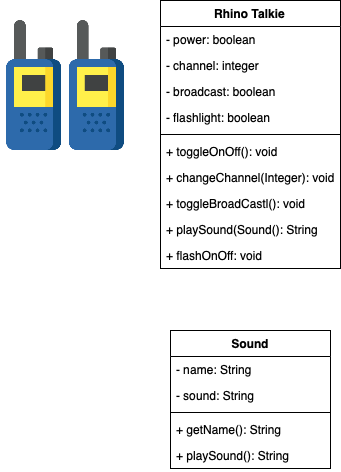

The diagram above was exported from draw.io. Its source (the exported page's mxGraphModel, read from the mxfile embedded in the PNG):
<mxGraphModel dx="667" dy="536" grid="1" gridSize="10" guides="1" tooltips="1" connect="1" arrows="1" fold="1" page="1" pageScale="1" pageWidth="850" pageHeight="1100" math="0" shadow="0">
  <root>
    <mxCell id="0" />
    <mxCell id="1" parent="0" />
    <mxCell id="SdtgPnLb7MVIk-AOf7HD-1" value="" style="shape=image;verticalLabelPosition=bottom;labelBackgroundColor=#ffffff;verticalAlign=top;aspect=fixed;imageAspect=0;image=data:image/png,(base64 omitted: 19492 chars);" parent="1" vertex="1">
      <mxGeometry x="50" y="40" width="130" height="130" as="geometry" />
    </mxCell>
    <mxCell id="SdtgPnLb7MVIk-AOf7HD-2" value="Rhino Talkie" style="swimlane;fontStyle=1;align=center;verticalAlign=top;childLayout=stackLayout;horizontal=1;startSize=26;horizontalStack=0;resizeParent=1;resizeParentMax=0;resizeLast=0;collapsible=1;marginBottom=0;" parent="1" vertex="1">
      <mxGeometry x="210" y="20" width="180" height="268" as="geometry" />
    </mxCell>
    <mxCell id="SdtgPnLb7MVIk-AOf7HD-3" value="- power: boolean" style="text;strokeColor=none;fillColor=none;align=left;verticalAlign=top;spacingLeft=4;spacingRight=4;overflow=hidden;rotatable=0;points=[[0,0.5],[1,0.5]];portConstraint=eastwest;" parent="SdtgPnLb7MVIk-AOf7HD-2" vertex="1">
      <mxGeometry y="26" width="180" height="26" as="geometry" />
    </mxCell>
    <mxCell id="SdtgPnLb7MVIk-AOf7HD-6" value="- channel: integer" style="text;strokeColor=none;fillColor=none;align=left;verticalAlign=top;spacingLeft=4;spacingRight=4;overflow=hidden;rotatable=0;points=[[0,0.5],[1,0.5]];portConstraint=eastwest;" parent="SdtgPnLb7MVIk-AOf7HD-2" vertex="1">
      <mxGeometry y="52" width="180" height="26" as="geometry" />
    </mxCell>
    <mxCell id="SdtgPnLb7MVIk-AOf7HD-15" value="- broadcast: boolean" style="text;strokeColor=none;fillColor=none;align=left;verticalAlign=top;spacingLeft=4;spacingRight=4;overflow=hidden;rotatable=0;points=[[0,0.5],[1,0.5]];portConstraint=eastwest;" parent="SdtgPnLb7MVIk-AOf7HD-2" vertex="1">
      <mxGeometry y="78" width="180" height="26" as="geometry" />
    </mxCell>
    <mxCell id="SdtgPnLb7MVIk-AOf7HD-24" value="- flashlight: boolean" style="text;strokeColor=none;fillColor=none;align=left;verticalAlign=top;spacingLeft=4;spacingRight=4;overflow=hidden;rotatable=0;points=[[0,0.5],[1,0.5]];portConstraint=eastwest;" parent="SdtgPnLb7MVIk-AOf7HD-2" vertex="1">
      <mxGeometry y="104" width="180" height="26" as="geometry" />
    </mxCell>
    <mxCell id="SdtgPnLb7MVIk-AOf7HD-4" value="" style="line;strokeWidth=1;fillColor=none;align=left;verticalAlign=middle;spacingTop=-1;spacingLeft=3;spacingRight=3;rotatable=0;labelPosition=right;points=[];portConstraint=eastwest;" parent="SdtgPnLb7MVIk-AOf7HD-2" vertex="1">
      <mxGeometry y="130" width="180" height="8" as="geometry" />
    </mxCell>
    <mxCell id="SdtgPnLb7MVIk-AOf7HD-5" value="+ toggleOnOff(): void" style="text;strokeColor=none;fillColor=none;align=left;verticalAlign=top;spacingLeft=4;spacingRight=4;overflow=hidden;rotatable=0;points=[[0,0.5],[1,0.5]];portConstraint=eastwest;" parent="SdtgPnLb7MVIk-AOf7HD-2" vertex="1">
      <mxGeometry y="138" width="180" height="26" as="geometry" />
    </mxCell>
    <mxCell id="SdtgPnLb7MVIk-AOf7HD-7" value="+ changeChannel(Integer): void" style="text;strokeColor=none;fillColor=none;align=left;verticalAlign=top;spacingLeft=4;spacingRight=4;overflow=hidden;rotatable=0;points=[[0,0.5],[1,0.5]];portConstraint=eastwest;" parent="SdtgPnLb7MVIk-AOf7HD-2" vertex="1">
      <mxGeometry y="164" width="180" height="26" as="geometry" />
    </mxCell>
    <mxCell id="SdtgPnLb7MVIk-AOf7HD-16" value="+ toggleBroadCastl(): void" style="text;strokeColor=none;fillColor=none;align=left;verticalAlign=top;spacingLeft=4;spacingRight=4;overflow=hidden;rotatable=0;points=[[0,0.5],[1,0.5]];portConstraint=eastwest;" parent="SdtgPnLb7MVIk-AOf7HD-2" vertex="1">
      <mxGeometry y="190" width="180" height="26" as="geometry" />
    </mxCell>
    <mxCell id="SdtgPnLb7MVIk-AOf7HD-23" value="+ playSound(Sound(): String" style="text;strokeColor=none;fillColor=none;align=left;verticalAlign=top;spacingLeft=4;spacingRight=4;overflow=hidden;rotatable=0;points=[[0,0.5],[1,0.5]];portConstraint=eastwest;" parent="SdtgPnLb7MVIk-AOf7HD-2" vertex="1">
      <mxGeometry y="216" width="180" height="26" as="geometry" />
    </mxCell>
    <mxCell id="SdtgPnLb7MVIk-AOf7HD-25" value="+ flashOnOff: void" style="text;strokeColor=none;fillColor=none;align=left;verticalAlign=top;spacingLeft=4;spacingRight=4;overflow=hidden;rotatable=0;points=[[0,0.5],[1,0.5]];portConstraint=eastwest;" parent="SdtgPnLb7MVIk-AOf7HD-2" vertex="1">
      <mxGeometry y="242" width="180" height="26" as="geometry" />
    </mxCell>
    <mxCell id="SdtgPnLb7MVIk-AOf7HD-17" value="Sound" style="swimlane;fontStyle=1;align=center;verticalAlign=top;childLayout=stackLayout;horizontal=1;startSize=26;horizontalStack=0;resizeParent=1;resizeParentMax=0;resizeLast=0;collapsible=1;marginBottom=0;" parent="1" vertex="1">
      <mxGeometry x="220" y="350" width="160" height="138" as="geometry" />
    </mxCell>
    <mxCell id="SdtgPnLb7MVIk-AOf7HD-18" value="- name: String" style="text;strokeColor=none;fillColor=none;align=left;verticalAlign=top;spacingLeft=4;spacingRight=4;overflow=hidden;rotatable=0;points=[[0,0.5],[1,0.5]];portConstraint=eastwest;" parent="SdtgPnLb7MVIk-AOf7HD-17" vertex="1">
      <mxGeometry y="26" width="160" height="26" as="geometry" />
    </mxCell>
    <mxCell id="qqik2ZbGdmHNQu_zRwAX-1" value="- sound: String" style="text;strokeColor=none;fillColor=none;align=left;verticalAlign=top;spacingLeft=4;spacingRight=4;overflow=hidden;rotatable=0;points=[[0,0.5],[1,0.5]];portConstraint=eastwest;" vertex="1" parent="SdtgPnLb7MVIk-AOf7HD-17">
      <mxGeometry y="52" width="160" height="26" as="geometry" />
    </mxCell>
    <mxCell id="SdtgPnLb7MVIk-AOf7HD-19" value="" style="line;strokeWidth=1;fillColor=none;align=left;verticalAlign=middle;spacingTop=-1;spacingLeft=3;spacingRight=3;rotatable=0;labelPosition=right;points=[];portConstraint=eastwest;" parent="SdtgPnLb7MVIk-AOf7HD-17" vertex="1">
      <mxGeometry y="78" width="160" height="8" as="geometry" />
    </mxCell>
    <mxCell id="SdtgPnLb7MVIk-AOf7HD-21" value="+ getName(): String" style="text;strokeColor=none;fillColor=none;align=left;verticalAlign=top;spacingLeft=4;spacingRight=4;overflow=hidden;rotatable=0;points=[[0,0.5],[1,0.5]];portConstraint=eastwest;" parent="SdtgPnLb7MVIk-AOf7HD-17" vertex="1">
      <mxGeometry y="86" width="160" height="26" as="geometry" />
    </mxCell>
    <mxCell id="SdtgPnLb7MVIk-AOf7HD-22" value="+ playSound(): String" style="text;strokeColor=none;fillColor=none;align=left;verticalAlign=top;spacingLeft=4;spacingRight=4;overflow=hidden;rotatable=0;points=[[0,0.5],[1,0.5]];portConstraint=eastwest;" parent="SdtgPnLb7MVIk-AOf7HD-17" vertex="1">
      <mxGeometry y="112" width="160" height="26" as="geometry" />
    </mxCell>
  </root>
</mxGraphModel>